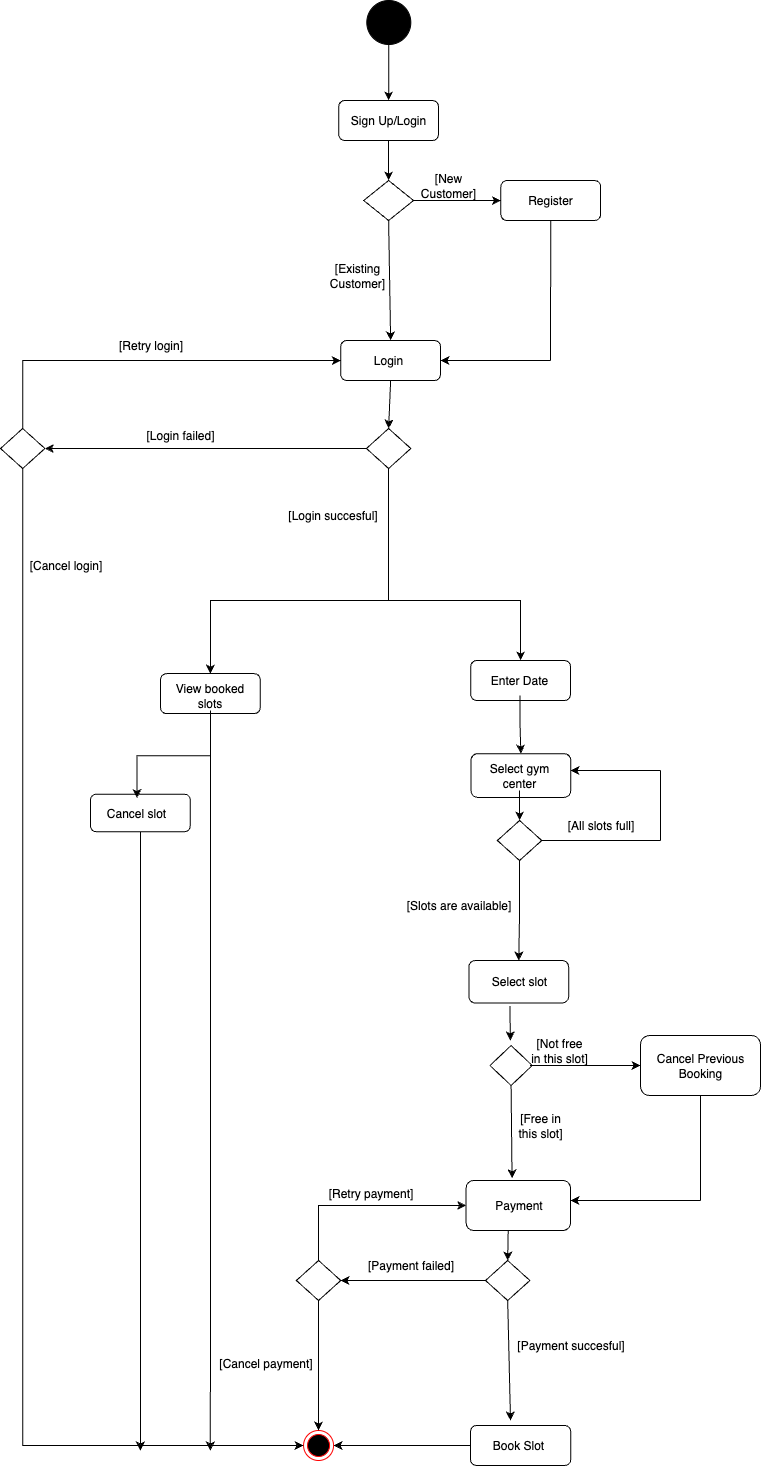

The diagram above was exported from draw.io. Its source (the exported page's mxGraphModel, read from the mxfile embedded in the PNG):
<mxGraphModel dx="1216" dy="1983" grid="1" gridSize="10" guides="1" tooltips="1" connect="1" arrows="1" fold="1" page="1" pageScale="1" pageWidth="827" pageHeight="1169" math="0" shadow="0">
  <root>
    <mxCell id="0" />
    <mxCell id="1" parent="0" />
    <mxCell id="41o8KESUOhT7_DiOpmQw-1" value="" style="ellipse;whiteSpace=wrap;html=1;aspect=fixed;strokeColor=#000000;fillColor=#000000;" parent="1" vertex="1">
      <mxGeometry x="416.31" y="-350" width="44" height="44" as="geometry" />
    </mxCell>
    <mxCell id="41o8KESUOhT7_DiOpmQw-25" value="" style="rounded=1;whiteSpace=wrap;html=1;" parent="1" vertex="1">
      <mxGeometry x="520.5" y="403.13" width="99.75" height="43.75" as="geometry" />
    </mxCell>
    <mxCell id="xplAUSoM6RRg2hqhnalw-5" value="" style="edgeStyle=orthogonalEdgeStyle;rounded=0;orthogonalLoop=1;jettySize=auto;html=1;" parent="1" source="41o8KESUOhT7_DiOpmQw-26" target="xplAUSoM6RRg2hqhnalw-4" edge="1">
      <mxGeometry relative="1" as="geometry" />
    </mxCell>
    <mxCell id="41o8KESUOhT7_DiOpmQw-26" value="Select gym center" style="text;html=1;align=center;verticalAlign=middle;whiteSpace=wrap;rounded=0;" parent="1" vertex="1">
      <mxGeometry x="538.12" y="410" width="61.88" height="30" as="geometry" />
    </mxCell>
    <mxCell id="xplAUSoM6RRg2hqhnalw-37" style="edgeStyle=orthogonalEdgeStyle;rounded=0;orthogonalLoop=1;jettySize=auto;html=1;" parent="1" source="41o8KESUOhT7_DiOpmQw-36" edge="1">
      <mxGeometry relative="1" as="geometry">
        <mxPoint x="189.875" y="1100" as="targetPoint" />
      </mxGeometry>
    </mxCell>
    <mxCell id="41o8KESUOhT7_DiOpmQw-36" value="" style="rounded=1;whiteSpace=wrap;html=1;" parent="1" vertex="1">
      <mxGeometry x="140" y="443.75" width="99.75" height="37.5" as="geometry" />
    </mxCell>
    <mxCell id="41o8KESUOhT7_DiOpmQw-37" value="Cancel slot" style="text;html=1;align=center;verticalAlign=middle;whiteSpace=wrap;rounded=0;" parent="1" vertex="1">
      <mxGeometry x="151.45999999999998" y="447.5" width="70" height="30" as="geometry" />
    </mxCell>
    <mxCell id="41o8KESUOhT7_DiOpmQw-40" value="" style="rounded=1;whiteSpace=wrap;html=1;" parent="1" vertex="1">
      <mxGeometry x="518.3799999999999" y="610" width="99.75" height="42.5" as="geometry" />
    </mxCell>
    <mxCell id="41o8KESUOhT7_DiOpmQw-72" value="" style="rounded=1;whiteSpace=wrap;html=1;" parent="1" vertex="1">
      <mxGeometry x="520.25" y="310" width="99.75" height="40" as="geometry" />
    </mxCell>
    <mxCell id="xplAUSoM6RRg2hqhnalw-12" style="edgeStyle=orthogonalEdgeStyle;rounded=0;orthogonalLoop=1;jettySize=auto;html=1;entryX=0.5;entryY=0;entryDx=0;entryDy=0;" parent="1" source="41o8KESUOhT7_DiOpmQw-73" target="41o8KESUOhT7_DiOpmQw-25" edge="1">
      <mxGeometry relative="1" as="geometry">
        <mxPoint x="569" y="380" as="targetPoint" />
      </mxGeometry>
    </mxCell>
    <mxCell id="41o8KESUOhT7_DiOpmQw-73" value="Enter Date" style="text;html=1;align=center;verticalAlign=middle;whiteSpace=wrap;rounded=0;" parent="1" vertex="1">
      <mxGeometry x="539.49" y="315" width="60" height="30" as="geometry" />
    </mxCell>
    <mxCell id="41o8KESUOhT7_DiOpmQw-78" value="" style="rounded=1;whiteSpace=wrap;html=1;" parent="1" vertex="1">
      <mxGeometry x="690" y="685" width="120" height="60" as="geometry" />
    </mxCell>
    <mxCell id="41o8KESUOhT7_DiOpmQw-79" value="Cancel Previous Booking" style="text;html=1;align=center;verticalAlign=middle;whiteSpace=wrap;rounded=0;" parent="1" vertex="1">
      <mxGeometry x="700" y="700" width="100" height="30" as="geometry" />
    </mxCell>
    <mxCell id="xplAUSoM6RRg2hqhnalw-25" style="edgeStyle=orthogonalEdgeStyle;rounded=0;orthogonalLoop=1;jettySize=auto;html=1;entryX=1;entryY=0.5;entryDx=0;entryDy=0;" parent="1" source="41o8KESUOhT7_DiOpmQw-80" target="41o8KESUOhT7_DiOpmQw-107" edge="1">
      <mxGeometry relative="1" as="geometry" />
    </mxCell>
    <mxCell id="41o8KESUOhT7_DiOpmQw-80" value="" style="rounded=1;whiteSpace=wrap;html=1;" parent="1" vertex="1">
      <mxGeometry x="520" y="1075" width="100.25" height="40" as="geometry" />
    </mxCell>
    <mxCell id="41o8KESUOhT7_DiOpmQw-83" value="Book Slot" style="text;html=1;align=center;verticalAlign=middle;whiteSpace=wrap;rounded=0;" parent="1" vertex="1">
      <mxGeometry x="538.12" y="1080" width="60" height="30" as="geometry" />
    </mxCell>
    <mxCell id="41o8KESUOhT7_DiOpmQw-95" value="" style="endArrow=classic;html=1;rounded=0;entryX=0.5;entryY=0;entryDx=0;entryDy=0;exitX=0.411;exitY=1.071;exitDx=0;exitDy=0;exitPerimeter=0;" parent="1" source="41o8KESUOhT7_DiOpmQw-40" edge="1">
      <mxGeometry width="50" height="50" relative="1" as="geometry">
        <mxPoint x="560" y="660" as="sourcePoint" />
        <mxPoint x="559.8699999999999" y="690" as="targetPoint" />
      </mxGeometry>
    </mxCell>
    <mxCell id="41o8KESUOhT7_DiOpmQw-96" value="" style="endArrow=classic;html=1;rounded=0;exitX=0.5;exitY=1;exitDx=0;exitDy=0;entryX=0.44;entryY=-0.044;entryDx=0;entryDy=0;entryPerimeter=0;" parent="1" source="41o8KESUOhT7_DiOpmQw-118" target="41o8KESUOhT7_DiOpmQw-125" edge="1">
      <mxGeometry width="50" height="50" relative="1" as="geometry">
        <mxPoint x="559.8699999999999" y="770" as="sourcePoint" />
        <mxPoint x="560" y="820" as="targetPoint" />
      </mxGeometry>
    </mxCell>
    <mxCell id="41o8KESUOhT7_DiOpmQw-102" value="[Not free in this slot]" style="text;html=1;align=center;verticalAlign=middle;whiteSpace=wrap;rounded=0;" parent="1" vertex="1">
      <mxGeometry x="579.3800000000001" y="685" width="60" height="30" as="geometry" />
    </mxCell>
    <mxCell id="41o8KESUOhT7_DiOpmQw-104" value="" style="endArrow=none;html=1;rounded=0;exitX=0.5;exitY=1;exitDx=0;exitDy=0;" parent="1" source="41o8KESUOhT7_DiOpmQw-78" edge="1">
      <mxGeometry width="50" height="50" relative="1" as="geometry">
        <mxPoint x="720" y="880" as="sourcePoint" />
        <mxPoint x="750" y="850" as="targetPoint" />
      </mxGeometry>
    </mxCell>
    <mxCell id="41o8KESUOhT7_DiOpmQw-105" value="" style="endArrow=classic;html=1;rounded=0;" parent="1" edge="1">
      <mxGeometry width="50" height="50" relative="1" as="geometry">
        <mxPoint x="750" y="850" as="sourcePoint" />
        <mxPoint x="620" y="850" as="targetPoint" />
      </mxGeometry>
    </mxCell>
    <mxCell id="41o8KESUOhT7_DiOpmQw-106" value="[Free in this slot]" style="text;html=1;align=center;verticalAlign=middle;whiteSpace=wrap;rounded=0;" parent="1" vertex="1">
      <mxGeometry x="560.25" y="760" width="60" height="30" as="geometry" />
    </mxCell>
    <mxCell id="41o8KESUOhT7_DiOpmQw-107" value="" style="ellipse;html=1;shape=endState;fillColor=#000000;strokeColor=#ff0000;" parent="1" vertex="1">
      <mxGeometry x="353.06" y="1080" width="30" height="30" as="geometry" />
    </mxCell>
    <mxCell id="41o8KESUOhT7_DiOpmQw-118" value="" style="rhombus;whiteSpace=wrap;html=1;" parent="1" vertex="1">
      <mxGeometry x="539.49" y="695" width="42.2" height="40" as="geometry" />
    </mxCell>
    <mxCell id="41o8KESUOhT7_DiOpmQw-120" value="" style="endArrow=classic;html=1;rounded=0;exitX=0;exitY=1;exitDx=0;exitDy=0;entryX=0;entryY=0.5;entryDx=0;entryDy=0;" parent="1" source="41o8KESUOhT7_DiOpmQw-102" target="41o8KESUOhT7_DiOpmQw-78" edge="1">
      <mxGeometry width="50" height="50" relative="1" as="geometry">
        <mxPoint x="390" y="700" as="sourcePoint" />
        <mxPoint x="690" y="730" as="targetPoint" />
      </mxGeometry>
    </mxCell>
    <mxCell id="41o8KESUOhT7_DiOpmQw-125" value="" style="rounded=1;whiteSpace=wrap;html=1;" parent="1" vertex="1">
      <mxGeometry x="515.62" y="830" width="104.38" height="50" as="geometry" />
    </mxCell>
    <mxCell id="41o8KESUOhT7_DiOpmQw-126" value="Payment" style="text;html=1;align=center;verticalAlign=middle;whiteSpace=wrap;rounded=0;" parent="1" vertex="1">
      <mxGeometry x="523.63" y="835" width="89.25" height="40" as="geometry" />
    </mxCell>
    <mxCell id="lLKyBJkG0lGeVIu98oPq-16" value="" style="rounded=1;whiteSpace=wrap;html=1;" parent="1" vertex="1">
      <mxGeometry x="390.25" y="-10" width="99.75" height="40" as="geometry" />
    </mxCell>
    <mxCell id="lLKyBJkG0lGeVIu98oPq-17" value="Login" style="text;html=1;align=center;verticalAlign=middle;whiteSpace=wrap;rounded=0;" parent="1" vertex="1">
      <mxGeometry x="398.31" y="-5" width="80" height="30" as="geometry" />
    </mxCell>
    <mxCell id="lLKyBJkG0lGeVIu98oPq-18" value="" style="rhombus;whiteSpace=wrap;html=1;" parent="1" vertex="1">
      <mxGeometry x="413.18" y="-170" width="49.87" height="40" as="geometry" />
    </mxCell>
    <mxCell id="lLKyBJkG0lGeVIu98oPq-19" value="" style="rounded=1;whiteSpace=wrap;html=1;" parent="1" vertex="1">
      <mxGeometry x="388.24" y="-250" width="99.75" height="40" as="geometry" />
    </mxCell>
    <mxCell id="lLKyBJkG0lGeVIu98oPq-20" value="Sign Up/Login" style="text;html=1;align=center;verticalAlign=middle;whiteSpace=wrap;rounded=0;" parent="1" vertex="1">
      <mxGeometry x="398.11" y="-245" width="80" height="30" as="geometry" />
    </mxCell>
    <mxCell id="lLKyBJkG0lGeVIu98oPq-21" value="" style="endArrow=classic;html=1;rounded=0;exitX=0.5;exitY=1;exitDx=0;exitDy=0;entryX=0.5;entryY=0;entryDx=0;entryDy=0;" parent="1" source="lLKyBJkG0lGeVIu98oPq-19" target="lLKyBJkG0lGeVIu98oPq-18" edge="1">
      <mxGeometry width="50" height="50" relative="1" as="geometry">
        <mxPoint x="380" y="160" as="sourcePoint" />
        <mxPoint x="430" y="110" as="targetPoint" />
      </mxGeometry>
    </mxCell>
    <mxCell id="lLKyBJkG0lGeVIu98oPq-22" value="" style="rounded=1;whiteSpace=wrap;html=1;" parent="1" vertex="1">
      <mxGeometry x="550.37" y="-170" width="99.75" height="40" as="geometry" />
    </mxCell>
    <mxCell id="lLKyBJkG0lGeVIu98oPq-23" value="Register" style="text;html=1;align=center;verticalAlign=middle;whiteSpace=wrap;rounded=0;" parent="1" vertex="1">
      <mxGeometry x="560.25" y="-165" width="80" height="30" as="geometry" />
    </mxCell>
    <mxCell id="lLKyBJkG0lGeVIu98oPq-24" value="" style="endArrow=classic;html=1;rounded=0;exitX=1;exitY=0.5;exitDx=0;exitDy=0;entryX=0;entryY=0.5;entryDx=0;entryDy=0;" parent="1" source="lLKyBJkG0lGeVIu98oPq-18" target="lLKyBJkG0lGeVIu98oPq-22" edge="1">
      <mxGeometry width="50" height="50" relative="1" as="geometry">
        <mxPoint x="380" y="230" as="sourcePoint" />
        <mxPoint x="320" y="80" as="targetPoint" />
      </mxGeometry>
    </mxCell>
    <mxCell id="lLKyBJkG0lGeVIu98oPq-25" value="" style="endArrow=none;html=1;rounded=0;exitX=0.5;exitY=1;exitDx=0;exitDy=0;" parent="1" source="lLKyBJkG0lGeVIu98oPq-22" edge="1">
      <mxGeometry width="50" height="50" relative="1" as="geometry">
        <mxPoint x="260" y="100" as="sourcePoint" />
        <mxPoint x="600" y="10" as="targetPoint" />
      </mxGeometry>
    </mxCell>
    <mxCell id="lLKyBJkG0lGeVIu98oPq-26" value="" style="endArrow=classic;html=1;rounded=0;entryX=1;entryY=0.5;entryDx=0;entryDy=0;" parent="1" target="lLKyBJkG0lGeVIu98oPq-16" edge="1">
      <mxGeometry width="50" height="50" relative="1" as="geometry">
        <mxPoint x="600" y="10" as="sourcePoint" />
        <mxPoint x="490" y="200" as="targetPoint" />
      </mxGeometry>
    </mxCell>
    <mxCell id="lLKyBJkG0lGeVIu98oPq-27" value="" style="endArrow=classic;html=1;rounded=0;exitX=0.5;exitY=1;exitDx=0;exitDy=0;entryX=0.5;entryY=0;entryDx=0;entryDy=0;" parent="1" source="lLKyBJkG0lGeVIu98oPq-18" target="lLKyBJkG0lGeVIu98oPq-16" edge="1">
      <mxGeometry width="50" height="50" relative="1" as="geometry">
        <mxPoint x="380" y="230" as="sourcePoint" />
        <mxPoint x="430" y="180" as="targetPoint" />
      </mxGeometry>
    </mxCell>
    <mxCell id="lLKyBJkG0lGeVIu98oPq-28" value="[New Customer]" style="text;html=1;align=center;verticalAlign=middle;whiteSpace=wrap;rounded=0;" parent="1" vertex="1">
      <mxGeometry x="468.24" y="-180" width="60" height="30" as="geometry" />
    </mxCell>
    <mxCell id="lLKyBJkG0lGeVIu98oPq-29" value="[Existing Customer]" style="text;html=1;align=center;verticalAlign=middle;whiteSpace=wrap;rounded=0;" parent="1" vertex="1">
      <mxGeometry x="376.87" y="-90" width="60" height="30" as="geometry" />
    </mxCell>
    <mxCell id="xplAUSoM6RRg2hqhnalw-7" style="edgeStyle=orthogonalEdgeStyle;rounded=0;orthogonalLoop=1;jettySize=auto;html=1;entryX=0.5;entryY=0;entryDx=0;entryDy=0;" parent="1" source="xplAUSoM6RRg2hqhnalw-4" target="41o8KESUOhT7_DiOpmQw-40" edge="1">
      <mxGeometry relative="1" as="geometry" />
    </mxCell>
    <mxCell id="xplAUSoM6RRg2hqhnalw-4" value="" style="rhombus;whiteSpace=wrap;html=1;" parent="1" vertex="1">
      <mxGeometry x="546.87" y="470" width="44.38" height="40" as="geometry" />
    </mxCell>
    <mxCell id="xplAUSoM6RRg2hqhnalw-8" value="Select slot" style="text;html=1;align=center;verticalAlign=middle;whiteSpace=wrap;rounded=0;" parent="1" vertex="1">
      <mxGeometry x="535" y="616.25" width="68.13" height="30" as="geometry" />
    </mxCell>
    <mxCell id="xplAUSoM6RRg2hqhnalw-9" value="[Slots are available]" style="text;html=1;align=center;verticalAlign=middle;resizable=0;points=[];autosize=1;strokeColor=none;fillColor=none;" parent="1" vertex="1">
      <mxGeometry x="443.12" y="540" width="130" height="30" as="geometry" />
    </mxCell>
    <mxCell id="xplAUSoM6RRg2hqhnalw-11" value="[All slots full]" style="text;html=1;align=center;verticalAlign=middle;resizable=0;points=[];autosize=1;strokeColor=none;fillColor=none;" parent="1" vertex="1">
      <mxGeometry x="605" y="460" width="90" height="30" as="geometry" />
    </mxCell>
    <mxCell id="lLKyBJkG0lGeVIu98oPq-40" value="[Login failed]" style="text;html=1;align=center;verticalAlign=middle;whiteSpace=wrap;rounded=0;" parent="1" vertex="1">
      <mxGeometry x="190" y="70" width="80" height="30" as="geometry" />
    </mxCell>
    <mxCell id="xplAUSoM6RRg2hqhnalw-17" style="edgeStyle=orthogonalEdgeStyle;rounded=0;orthogonalLoop=1;jettySize=auto;html=1;" parent="1" source="xplAUSoM6RRg2hqhnalw-13" edge="1">
      <mxGeometry relative="1" as="geometry">
        <mxPoint x="390" y="930" as="targetPoint" />
      </mxGeometry>
    </mxCell>
    <mxCell id="xplAUSoM6RRg2hqhnalw-13" value="" style="rhombus;whiteSpace=wrap;html=1;" parent="1" vertex="1">
      <mxGeometry x="535.0000000000001" y="910" width="44.38" height="40" as="geometry" />
    </mxCell>
    <mxCell id="xplAUSoM6RRg2hqhnalw-16" value="[Payment succesful]" style="text;html=1;align=center;verticalAlign=middle;resizable=0;points=[];autosize=1;strokeColor=none;fillColor=none;" parent="1" vertex="1">
      <mxGeometry x="555.25" y="980" width="130" height="30" as="geometry" />
    </mxCell>
    <mxCell id="xplAUSoM6RRg2hqhnalw-18" value="" style="rhombus;whiteSpace=wrap;html=1;" parent="1" vertex="1">
      <mxGeometry x="345.87" y="910" width="44.38" height="40" as="geometry" />
    </mxCell>
    <mxCell id="xplAUSoM6RRg2hqhnalw-51" style="edgeStyle=orthogonalEdgeStyle;rounded=0;orthogonalLoop=1;jettySize=auto;html=1;entryX=0.5;entryY=0;entryDx=0;entryDy=0;" parent="1" source="lLKyBJkG0lGeVIu98oPq-42" target="xplAUSoM6RRg2hqhnalw-27" edge="1">
      <mxGeometry relative="1" as="geometry">
        <Array as="points">
          <mxPoint x="438" y="250" />
          <mxPoint x="260" y="250" />
        </Array>
      </mxGeometry>
    </mxCell>
    <mxCell id="xplAUSoM6RRg2hqhnalw-52" style="edgeStyle=orthogonalEdgeStyle;rounded=0;orthogonalLoop=1;jettySize=auto;html=1;entryX=0.5;entryY=0;entryDx=0;entryDy=0;" parent="1" source="lLKyBJkG0lGeVIu98oPq-42" target="41o8KESUOhT7_DiOpmQw-72" edge="1">
      <mxGeometry relative="1" as="geometry">
        <Array as="points">
          <mxPoint x="438" y="250" />
          <mxPoint x="570" y="250" />
        </Array>
      </mxGeometry>
    </mxCell>
    <mxCell id="lLKyBJkG0lGeVIu98oPq-42" value="" style="rhombus;whiteSpace=wrap;html=1;" parent="1" vertex="1">
      <mxGeometry x="415.93" y="78" width="44.38" height="40" as="geometry" />
    </mxCell>
    <mxCell id="xplAUSoM6RRg2hqhnalw-20" style="edgeStyle=orthogonalEdgeStyle;rounded=0;orthogonalLoop=1;jettySize=auto;html=1;entryX=0;entryY=0.5;entryDx=0;entryDy=0;" parent="1" source="xplAUSoM6RRg2hqhnalw-18" target="41o8KESUOhT7_DiOpmQw-125" edge="1">
      <mxGeometry relative="1" as="geometry">
        <Array as="points">
          <mxPoint x="368" y="855" />
        </Array>
      </mxGeometry>
    </mxCell>
    <mxCell id="xplAUSoM6RRg2hqhnalw-19" value="[Payment failed]" style="text;html=1;align=center;verticalAlign=middle;resizable=0;points=[];autosize=1;strokeColor=none;fillColor=none;" parent="1" vertex="1">
      <mxGeometry x="405" y="900" width="110" height="30" as="geometry" />
    </mxCell>
    <mxCell id="lLKyBJkG0lGeVIu98oPq-43" value="" style="endArrow=classic;html=1;rounded=0;exitX=0;exitY=0.5;exitDx=0;exitDy=0;entryX=1;entryY=0.5;entryDx=0;entryDy=0;" parent="1" source="lLKyBJkG0lGeVIu98oPq-42" target="lLKyBJkG0lGeVIu98oPq-44" edge="1">
      <mxGeometry width="50" height="50" relative="1" as="geometry">
        <mxPoint x="380" y="400" as="sourcePoint" />
        <mxPoint x="71.50414999999998" y="287.8149999999996" as="targetPoint" />
      </mxGeometry>
    </mxCell>
    <mxCell id="xplAUSoM6RRg2hqhnalw-29" style="edgeStyle=orthogonalEdgeStyle;rounded=0;orthogonalLoop=1;jettySize=auto;html=1;entryX=0;entryY=0.5;entryDx=0;entryDy=0;" parent="1" source="lLKyBJkG0lGeVIu98oPq-44" target="41o8KESUOhT7_DiOpmQw-107" edge="1">
      <mxGeometry relative="1" as="geometry">
        <Array as="points">
          <mxPoint x="72" y="1095" />
        </Array>
      </mxGeometry>
    </mxCell>
    <mxCell id="xplAUSoM6RRg2hqhnalw-49" style="edgeStyle=orthogonalEdgeStyle;rounded=0;orthogonalLoop=1;jettySize=auto;html=1;exitX=0.5;exitY=0;exitDx=0;exitDy=0;entryX=0;entryY=0.5;entryDx=0;entryDy=0;" parent="1" source="lLKyBJkG0lGeVIu98oPq-44" target="lLKyBJkG0lGeVIu98oPq-16" edge="1">
      <mxGeometry relative="1" as="geometry">
        <mxPoint x="280" y="-60" as="targetPoint" />
      </mxGeometry>
    </mxCell>
    <mxCell id="lLKyBJkG0lGeVIu98oPq-44" value="" style="rhombus;whiteSpace=wrap;html=1;" parent="1" vertex="1">
      <mxGeometry x="50" y="78" width="44.38" height="40" as="geometry" />
    </mxCell>
    <mxCell id="xplAUSoM6RRg2hqhnalw-22" value="[Retry payment]" style="text;html=1;align=center;verticalAlign=middle;resizable=0;points=[];autosize=1;strokeColor=none;fillColor=none;" parent="1" vertex="1">
      <mxGeometry x="365" y="828" width="110" height="30" as="geometry" />
    </mxCell>
    <mxCell id="xplAUSoM6RRg2hqhnalw-23" style="edgeStyle=orthogonalEdgeStyle;rounded=0;orthogonalLoop=1;jettySize=auto;html=1;entryX=0.5;entryY=0;entryDx=0;entryDy=0;" parent="1" source="xplAUSoM6RRg2hqhnalw-18" target="41o8KESUOhT7_DiOpmQw-107" edge="1">
      <mxGeometry relative="1" as="geometry" />
    </mxCell>
    <mxCell id="xplAUSoM6RRg2hqhnalw-24" value="[Cancel payment]" style="text;html=1;align=center;verticalAlign=middle;resizable=0;points=[];autosize=1;strokeColor=none;fillColor=none;" parent="1" vertex="1">
      <mxGeometry x="255" y="998" width="120" height="30" as="geometry" />
    </mxCell>
    <mxCell id="xplAUSoM6RRg2hqhnalw-34" style="edgeStyle=orthogonalEdgeStyle;rounded=0;orthogonalLoop=1;jettySize=auto;html=1;entryX=0.5;entryY=0;entryDx=0;entryDy=0;" parent="1" source="xplAUSoM6RRg2hqhnalw-27" target="41o8KESUOhT7_DiOpmQw-37" edge="1">
      <mxGeometry relative="1" as="geometry" />
    </mxCell>
    <mxCell id="xplAUSoM6RRg2hqhnalw-27" value="" style="rounded=1;whiteSpace=wrap;html=1;" parent="1" vertex="1">
      <mxGeometry x="210" y="323.11" width="99.75" height="40" as="geometry" />
    </mxCell>
    <mxCell id="xplAUSoM6RRg2hqhnalw-36" style="edgeStyle=orthogonalEdgeStyle;rounded=0;orthogonalLoop=1;jettySize=auto;html=1;" parent="1" source="xplAUSoM6RRg2hqhnalw-28" edge="1">
      <mxGeometry relative="1" as="geometry">
        <mxPoint x="259.8700000000001" y="1100" as="targetPoint" />
      </mxGeometry>
    </mxCell>
    <mxCell id="xplAUSoM6RRg2hqhnalw-28" value="View booked slots" style="text;html=1;align=center;verticalAlign=middle;whiteSpace=wrap;rounded=0;" parent="1" vertex="1">
      <mxGeometry x="221.46" y="329.99" width="76.82" height="30" as="geometry" />
    </mxCell>
    <mxCell id="xplAUSoM6RRg2hqhnalw-38" value="[Login succesful]" style="text;html=1;align=center;verticalAlign=middle;resizable=0;points=[];autosize=1;strokeColor=none;fillColor=none;" parent="1" vertex="1">
      <mxGeometry x="326.87" y="150" width="110" height="30" as="geometry" />
    </mxCell>
    <mxCell id="xplAUSoM6RRg2hqhnalw-39" value="[Cancel login]" style="text;html=1;align=center;verticalAlign=middle;resizable=0;points=[];autosize=1;strokeColor=none;fillColor=none;" parent="1" vertex="1">
      <mxGeometry x="65" y="200" width="100" height="30" as="geometry" />
    </mxCell>
    <mxCell id="xplAUSoM6RRg2hqhnalw-41" value="[Retry login]" style="text;html=1;align=center;verticalAlign=middle;resizable=0;points=[];autosize=1;strokeColor=none;fillColor=none;" parent="1" vertex="1">
      <mxGeometry x="155" y="-20" width="90" height="30" as="geometry" />
    </mxCell>
    <mxCell id="lLKyBJkG0lGeVIu98oPq-54" value="" style="endArrow=classic;html=1;rounded=0;exitX=0.5;exitY=1;exitDx=0;exitDy=0;entryX=0.5;entryY=0;entryDx=0;entryDy=0;" parent="1" source="41o8KESUOhT7_DiOpmQw-1" target="lLKyBJkG0lGeVIu98oPq-19" edge="1">
      <mxGeometry width="50" height="50" relative="1" as="geometry">
        <mxPoint x="380" y="30" as="sourcePoint" />
        <mxPoint x="440" y="-260" as="targetPoint" />
      </mxGeometry>
    </mxCell>
    <mxCell id="lLKyBJkG0lGeVIu98oPq-55" value="" style="endArrow=classic;html=1;rounded=0;exitX=0.5;exitY=1;exitDx=0;exitDy=0;entryX=0.5;entryY=0;entryDx=0;entryDy=0;" parent="1" source="lLKyBJkG0lGeVIu98oPq-16" target="lLKyBJkG0lGeVIu98oPq-42" edge="1">
      <mxGeometry width="50" height="50" relative="1" as="geometry">
        <mxPoint x="380" y="160" as="sourcePoint" />
        <mxPoint x="430" y="110" as="targetPoint" />
      </mxGeometry>
    </mxCell>
    <mxCell id="lLKyBJkG0lGeVIu98oPq-56" value="" style="endArrow=none;html=1;rounded=0;entryX=1;entryY=0.5;entryDx=0;entryDy=0;" parent="1" target="xplAUSoM6RRg2hqhnalw-4" edge="1">
      <mxGeometry width="50" height="50" relative="1" as="geometry">
        <mxPoint x="710" y="490" as="sourcePoint" />
        <mxPoint x="430" y="500" as="targetPoint" />
      </mxGeometry>
    </mxCell>
    <mxCell id="lLKyBJkG0lGeVIu98oPq-57" value="" style="endArrow=none;html=1;rounded=0;" parent="1" edge="1">
      <mxGeometry width="50" height="50" relative="1" as="geometry">
        <mxPoint x="710" y="420" as="sourcePoint" />
        <mxPoint x="710" y="490" as="targetPoint" />
      </mxGeometry>
    </mxCell>
    <mxCell id="lLKyBJkG0lGeVIu98oPq-58" value="" style="endArrow=classic;html=1;rounded=0;entryX=0.997;entryY=0.386;entryDx=0;entryDy=0;entryPerimeter=0;" parent="1" target="41o8KESUOhT7_DiOpmQw-25" edge="1">
      <mxGeometry width="50" height="50" relative="1" as="geometry">
        <mxPoint x="710" y="420" as="sourcePoint" />
        <mxPoint x="630" y="420" as="targetPoint" />
      </mxGeometry>
    </mxCell>
    <mxCell id="lLKyBJkG0lGeVIu98oPq-59" value="" style="endArrow=classic;html=1;rounded=0;entryX=0.5;entryY=0;entryDx=0;entryDy=0;exitX=0.403;exitY=1.004;exitDx=0;exitDy=0;exitPerimeter=0;" parent="1" source="41o8KESUOhT7_DiOpmQw-125" target="xplAUSoM6RRg2hqhnalw-13" edge="1">
      <mxGeometry width="50" height="50" relative="1" as="geometry">
        <mxPoint x="530" y="910" as="sourcePoint" />
        <mxPoint x="430" y="820" as="targetPoint" />
      </mxGeometry>
    </mxCell>
    <mxCell id="lLKyBJkG0lGeVIu98oPq-60" value="" style="endArrow=classic;html=1;rounded=0;exitX=0.5;exitY=1;exitDx=0;exitDy=0;" parent="1" source="xplAUSoM6RRg2hqhnalw-13" edge="1">
      <mxGeometry width="50" height="50" relative="1" as="geometry">
        <mxPoint x="380" y="870" as="sourcePoint" />
        <mxPoint x="560" y="1070" as="targetPoint" />
      </mxGeometry>
    </mxCell>
  </root>
</mxGraphModel>